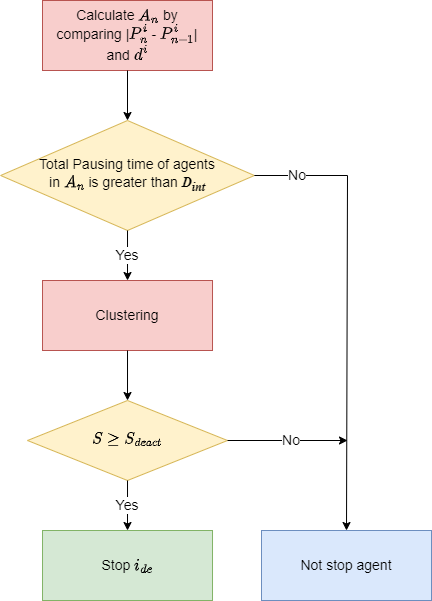

The diagram above was exported from draw.io. Its source (the exported page's mxGraphModel, read from the mxfile embedded in the PNG):
<mxGraphModel dx="1050" dy="677" grid="1" gridSize="10" guides="1" tooltips="1" connect="1" arrows="1" fold="1" page="1" pageScale="1" pageWidth="827" pageHeight="1169" math="1" shadow="0">
  <root>
    <mxCell id="WIyWlLk6GJQsqaUBKTNV-0" />
    <mxCell id="WIyWlLk6GJQsqaUBKTNV-1" parent="WIyWlLk6GJQsqaUBKTNV-0" />
    <mxCell id="WIyWlLk6GJQsqaUBKTNV-3" value="&lt;font style=&quot;font-size: 14px;&quot;&gt;Calculate `A_n`&amp;nbsp;by comparing |`P_n^i`&lt;sub style=&quot;&quot;&gt;&amp;nbsp;&lt;/sub&gt;- `P_{n-1}^i`| and `d^i`&lt;/font&gt;" style="rounded=0;whiteSpace=wrap;html=1;fontSize=12;glass=0;strokeWidth=1;shadow=0;fillColor=#f8cecc;strokeColor=#b85450;" parent="WIyWlLk6GJQsqaUBKTNV-1" vertex="1">
      <mxGeometry x="135" y="50" width="170" height="70" as="geometry" />
    </mxCell>
    <mxCell id="WIyWlLk6GJQsqaUBKTNV-6" value="" style="rhombus;whiteSpace=wrap;html=1;shadow=0;fontFamily=Helvetica;fontSize=12;align=center;strokeWidth=1;spacing=6;spacingTop=-4;fillColor=#fff2cc;strokeColor=#d6b656;" parent="WIyWlLk6GJQsqaUBKTNV-1" vertex="1">
      <mxGeometry x="93.13" y="170" width="253.75" height="110" as="geometry" />
    </mxCell>
    <mxCell id="WIyWlLk6GJQsqaUBKTNV-10" value="&lt;font style=&quot;font-size: 14px;&quot;&gt;`S \geq S_{deact}`&lt;/font&gt;" style="rhombus;whiteSpace=wrap;html=1;shadow=0;fontFamily=Helvetica;fontSize=12;align=center;strokeWidth=1;spacing=6;spacingTop=-4;fillColor=#fff2cc;strokeColor=#d6b656;" parent="WIyWlLk6GJQsqaUBKTNV-1" vertex="1">
      <mxGeometry x="120.01" y="450" width="200" height="80" as="geometry" />
    </mxCell>
    <mxCell id="F2sFvcWCiafczDuov61b-1" value="&lt;font face=&quot;Helvetica&quot;&gt;Total Pausing time of agents &lt;/font&gt;&lt;br&gt;&lt;font face=&quot;Helvetica&quot;&gt;in `A_n`&amp;nbsp;is greater than &lt;/font&gt;&lt;i style=&quot;&quot;&gt;&lt;b&gt;D&lt;sub style=&quot;&quot;&gt;int&lt;/sub&gt;&lt;/b&gt;&lt;/i&gt;" style="text;html=1;strokeColor=none;fillColor=none;align=center;verticalAlign=middle;whiteSpace=wrap;rounded=0;fillStyle=auto;fontFamily=Times New Roman;fontSize=14;fontColor=default;" parent="WIyWlLk6GJQsqaUBKTNV-1" vertex="1">
      <mxGeometry x="110.01" y="210" width="220" height="30" as="geometry" />
    </mxCell>
    <mxCell id="F2sFvcWCiafczDuov61b-3" value="&lt;span style=&quot;font-size: 14px;&quot;&gt;Clustering&lt;/span&gt;" style="rounded=0;whiteSpace=wrap;html=1;fontSize=12;glass=0;strokeWidth=1;shadow=0;fillColor=#f8cecc;strokeColor=#b85450;" parent="WIyWlLk6GJQsqaUBKTNV-1" vertex="1">
      <mxGeometry x="135.01" y="330" width="170" height="70" as="geometry" />
    </mxCell>
    <mxCell id="F2sFvcWCiafczDuov61b-6" value="" style="endArrow=classic;html=1;rounded=0;fontFamily=Times New Roman;fontSize=14;fontColor=default;exitX=0.5;exitY=1;exitDx=0;exitDy=0;" parent="WIyWlLk6GJQsqaUBKTNV-1" source="WIyWlLk6GJQsqaUBKTNV-3" target="WIyWlLk6GJQsqaUBKTNV-6" edge="1">
      <mxGeometry width="50" height="50" relative="1" as="geometry">
        <mxPoint x="390" y="410" as="sourcePoint" />
        <mxPoint x="440" y="360" as="targetPoint" />
      </mxGeometry>
    </mxCell>
    <mxCell id="F2sFvcWCiafczDuov61b-8" value="" style="endArrow=classic;html=1;rounded=0;fontFamily=Times New Roman;fontSize=14;fontColor=default;exitX=0.5;exitY=1;exitDx=0;exitDy=0;entryX=0.5;entryY=0;entryDx=0;entryDy=0;" parent="WIyWlLk6GJQsqaUBKTNV-1" source="WIyWlLk6GJQsqaUBKTNV-6" target="F2sFvcWCiafczDuov61b-3" edge="1">
      <mxGeometry width="50" height="50" relative="1" as="geometry">
        <mxPoint x="240" y="140" as="sourcePoint" />
        <mxPoint x="240.00210532920187" y="180.0012548326614" as="targetPoint" />
      </mxGeometry>
    </mxCell>
    <mxCell id="F2sFvcWCiafczDuov61b-9" value="" style="endArrow=classic;html=1;rounded=0;fontFamily=Times New Roman;fontSize=14;fontColor=default;exitX=0.5;exitY=1;exitDx=0;exitDy=0;entryX=0.5;entryY=0;entryDx=0;entryDy=0;" parent="WIyWlLk6GJQsqaUBKTNV-1" source="F2sFvcWCiafczDuov61b-3" target="WIyWlLk6GJQsqaUBKTNV-10" edge="1">
      <mxGeometry width="50" height="50" relative="1" as="geometry">
        <mxPoint x="250" y="150" as="sourcePoint" />
        <mxPoint x="250.00210532920187" y="190.0012548326614" as="targetPoint" />
      </mxGeometry>
    </mxCell>
    <mxCell id="F2sFvcWCiafczDuov61b-13" value="&lt;font style=&quot;font-size: 14px;&quot;&gt;Yes&lt;/font&gt;" style="text;html=1;strokeColor=none;fillColor=none;align=center;verticalAlign=middle;whiteSpace=wrap;rounded=0;fillStyle=auto;fontFamily=Helvetica;fontSize=14;fontColor=default;labelBorderColor=none;labelBackgroundColor=default;" parent="WIyWlLk6GJQsqaUBKTNV-1" vertex="1">
      <mxGeometry x="190.01" y="290" width="60" height="30" as="geometry" />
    </mxCell>
    <mxCell id="F2sFvcWCiafczDuov61b-14" value="" style="endArrow=classic;html=1;rounded=0;fontFamily=Times New Roman;fontSize=14;fontColor=default;exitX=0.5;exitY=1;exitDx=0;exitDy=0;entryX=0.5;entryY=0;entryDx=0;entryDy=0;" parent="WIyWlLk6GJQsqaUBKTNV-1" source="WIyWlLk6GJQsqaUBKTNV-10" target="F2sFvcWCiafczDuov61b-15" edge="1">
      <mxGeometry width="50" height="50" relative="1" as="geometry">
        <mxPoint x="230" y="130" as="sourcePoint" />
        <mxPoint x="220" y="570" as="targetPoint" />
      </mxGeometry>
    </mxCell>
    <mxCell id="F2sFvcWCiafczDuov61b-15" value="&lt;span style=&quot;font-size: 14px;&quot;&gt;Stop `i_{de}`&lt;/span&gt;" style="rounded=0;whiteSpace=wrap;html=1;fontSize=12;glass=0;strokeWidth=1;shadow=0;fillColor=#d5e8d4;strokeColor=#82b366;" parent="WIyWlLk6GJQsqaUBKTNV-1" vertex="1">
      <mxGeometry x="135.01" y="580" width="170" height="70" as="geometry" />
    </mxCell>
    <mxCell id="F2sFvcWCiafczDuov61b-17" value="&lt;font style=&quot;font-size: 14px;&quot;&gt;Yes&lt;/font&gt;" style="text;html=1;strokeColor=none;fillColor=none;align=center;verticalAlign=middle;whiteSpace=wrap;rounded=0;fillStyle=auto;fontFamily=Helvetica;fontSize=14;fontColor=default;labelBackgroundColor=default;" parent="WIyWlLk6GJQsqaUBKTNV-1" vertex="1">
      <mxGeometry x="190" y="540" width="60" height="30" as="geometry" />
    </mxCell>
    <mxCell id="F2sFvcWCiafczDuov61b-18" value="&lt;span style=&quot;font-size: 14px;&quot;&gt;Not stop agent&lt;/span&gt;" style="rounded=0;whiteSpace=wrap;html=1;fontSize=12;glass=0;strokeWidth=1;shadow=0;fillColor=#dae8fc;strokeColor=#6c8ebf;" parent="WIyWlLk6GJQsqaUBKTNV-1" vertex="1">
      <mxGeometry x="354" y="580" width="170" height="70" as="geometry" />
    </mxCell>
    <mxCell id="F2sFvcWCiafczDuov61b-20" value="" style="endArrow=classic;html=1;rounded=0;fontFamily=Times New Roman;fontSize=14;fontColor=default;exitX=1;exitY=0.5;exitDx=0;exitDy=0;startSize=6;endSize=6;strokeWidth=1;jumpSize=10;" parent="WIyWlLk6GJQsqaUBKTNV-1" source="WIyWlLk6GJQsqaUBKTNV-10" edge="1">
      <mxGeometry width="50" height="50" relative="1" as="geometry">
        <mxPoint x="230" y="130" as="sourcePoint" />
        <mxPoint x="440" y="490" as="targetPoint" />
      </mxGeometry>
    </mxCell>
    <mxCell id="F2sFvcWCiafczDuov61b-21" value="" style="endArrow=classic;html=1;rounded=0;fontFamily=Times New Roman;fontSize=14;fontColor=default;startSize=6;endSize=6;strokeWidth=1;jumpSize=10;exitX=1;exitY=0.5;exitDx=0;exitDy=0;entryX=0.5;entryY=0;entryDx=0;entryDy=0;" parent="WIyWlLk6GJQsqaUBKTNV-1" source="WIyWlLk6GJQsqaUBKTNV-6" target="F2sFvcWCiafczDuov61b-18" edge="1">
      <mxGeometry width="50" height="50" relative="1" as="geometry">
        <mxPoint x="370" y="290" as="sourcePoint" />
        <mxPoint x="440" y="560" as="targetPoint" />
        <Array as="points">
          <mxPoint x="440" y="225" />
        </Array>
      </mxGeometry>
    </mxCell>
    <mxCell id="F2sFvcWCiafczDuov61b-24" value="&lt;font style=&quot;font-size: 14px;&quot;&gt;No&lt;/font&gt;" style="text;html=1;strokeColor=none;fillColor=none;align=center;verticalAlign=middle;whiteSpace=wrap;rounded=0;fillStyle=auto;fontFamily=Helvetica;fontSize=14;fontColor=default;labelBorderColor=none;labelBackgroundColor=default;" parent="WIyWlLk6GJQsqaUBKTNV-1" vertex="1">
      <mxGeometry x="354" y="475" width="60" height="30" as="geometry" />
    </mxCell>
    <mxCell id="F2sFvcWCiafczDuov61b-22" value="&lt;font style=&quot;font-size: 14px;&quot;&gt;No&lt;/font&gt;" style="text;html=1;strokeColor=none;fillColor=none;align=center;verticalAlign=middle;whiteSpace=wrap;rounded=0;fillStyle=auto;fontFamily=Helvetica;fontSize=14;fontColor=default;labelBackgroundColor=default;" parent="WIyWlLk6GJQsqaUBKTNV-1" vertex="1">
      <mxGeometry x="360" y="210" width="60" height="30" as="geometry" />
    </mxCell>
  </root>
</mxGraphModel>